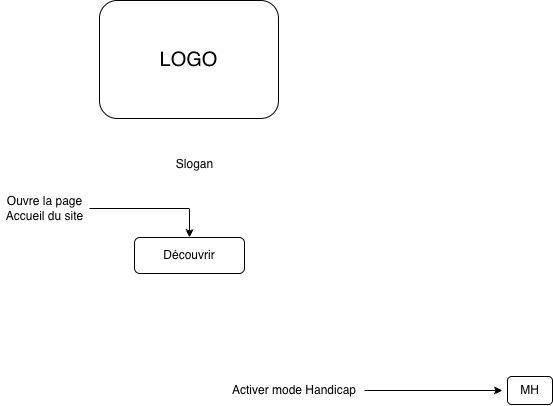

The diagram above was exported from draw.io. Its source (the exported page's mxGraphModel, read from the mxfile embedded in the PNG):
<mxGraphModel dx="1186" dy="672" grid="0" gridSize="10" guides="1" tooltips="1" connect="1" arrows="1" fold="1" page="1" pageScale="1" pageWidth="827" pageHeight="1169" math="0" shadow="0">
  <root>
    <mxCell id="0" />
    <mxCell id="1" parent="0" />
    <mxCell id="4UhNXzb4FwweosQFl9ae-1" parent="1" style="rounded=1;whiteSpace=wrap;html=1;" value="&lt;font style=&quot;font-size: 20px;&quot;&gt;LOGO&lt;/font&gt;" vertex="1">
      <mxGeometry height="118" width="179" x="324" y="181" as="geometry" />
    </mxCell>
    <mxCell id="4UhNXzb4FwweosQFl9ae-2" parent="1" style="text;html=1;whiteSpace=wrap;strokeColor=none;fillColor=none;align=center;verticalAlign=middle;rounded=0;" value="Slogan" vertex="1">
      <mxGeometry height="30" width="201" x="319" y="330" as="geometry" />
    </mxCell>
    <mxCell id="4UhNXzb4FwweosQFl9ae-3" parent="1" style="rounded=1;whiteSpace=wrap;html=1;" value="Découvrir" vertex="1">
      <mxGeometry height="36" width="110" x="359" y="418" as="geometry" />
    </mxCell>
    <mxCell id="4UhNXzb4FwweosQFl9ae-5" parent="1" style="rounded=1;whiteSpace=wrap;html=1;" value="MH" vertex="1">
      <mxGeometry height="28" width="45" x="732" y="557" as="geometry" />
    </mxCell>
    <mxCell id="4UhNXzb4FwweosQFl9ae-7" edge="1" parent="1" style="edgeStyle=orthogonalEdgeStyle;rounded=0;orthogonalLoop=1;jettySize=auto;html=1;exitX=1;exitY=0.5;exitDx=0;exitDy=0;">
      <mxGeometry relative="1" as="geometry">
        <mxPoint x="589" y="571" as="sourcePoint" />
        <mxPoint x="727" y="571" as="targetPoint" />
      </mxGeometry>
    </mxCell>
    <mxCell id="4UhNXzb4FwweosQFl9ae-8" parent="1" style="text;html=1;whiteSpace=wrap;strokeColor=none;fillColor=none;align=center;verticalAlign=middle;rounded=0;" value="Activer mode Handicap" vertex="1">
      <mxGeometry height="30" width="134" x="452" y="556" as="geometry" />
    </mxCell>
    <mxCell id="4UhNXzb4FwweosQFl9ae-12" edge="1" parent="1" source="4UhNXzb4FwweosQFl9ae-11" style="edgeStyle=orthogonalEdgeStyle;rounded=0;orthogonalLoop=1;jettySize=auto;html=1;exitX=1;exitY=0.5;exitDx=0;exitDy=0;entryX=0.5;entryY=0;entryDx=0;entryDy=0;" target="4UhNXzb4FwweosQFl9ae-3">
      <mxGeometry relative="1" as="geometry" />
    </mxCell>
    <mxCell id="4UhNXzb4FwweosQFl9ae-11" parent="1" style="text;html=1;whiteSpace=wrap;strokeColor=none;fillColor=none;align=center;verticalAlign=middle;rounded=0;" value="Ouvre la page Accueil du site" vertex="1">
      <mxGeometry height="30" width="89" x="225" y="374" as="geometry" />
    </mxCell>
  </root>
</mxGraphModel>